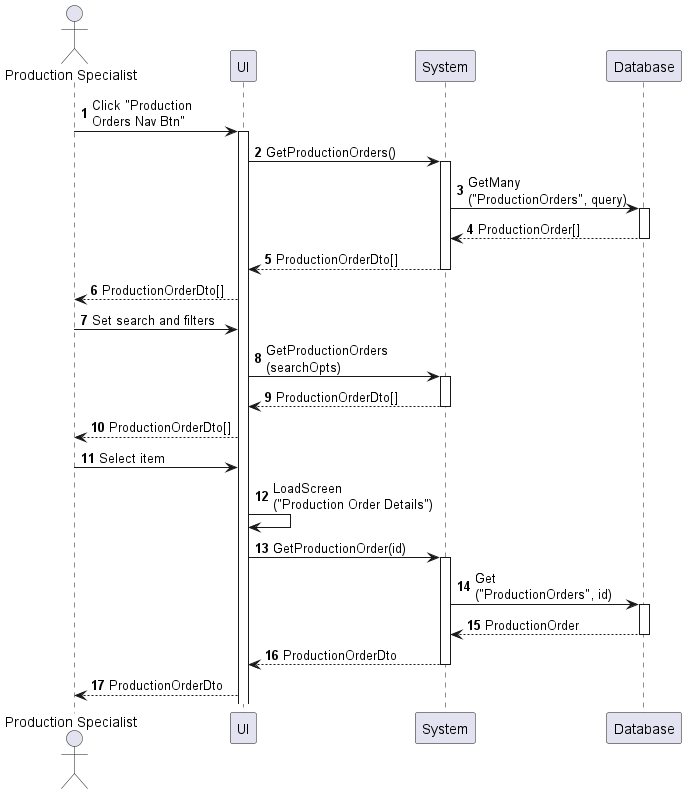

The diagram above was rendered by PlantUML. Its source (embedded in the PNG):
@startuml production-order-view
autonumber

actor "Production Specialist" as a
participant UI as f
participant System as b
participant Database as d

a -> f : Click "Production\nOrders Nav Btn"
activate f
f -> b : GetProductionOrders()
activate b
b -> d : GetMany\n("ProductionOrders", query)
activate d
return ProductionOrder[]
return ProductionOrderDto[]
f --> a : ProductionOrderDto[]
a -> f : Set search and filters
f -> b : GetProductionOrders\n(searchOpts)
activate b
return ProductionOrderDto[]
f --> a : ProductionOrderDto[]
a -> f : Select item
f -> f : LoadScreen\n("Production Order Details")
f -> b : GetProductionOrder(id)
activate b
b -> d : Get\n("ProductionOrders", id)
activate d
return ProductionOrder
return ProductionOrderDto
f --> a : ProductionOrderDto
@enduml